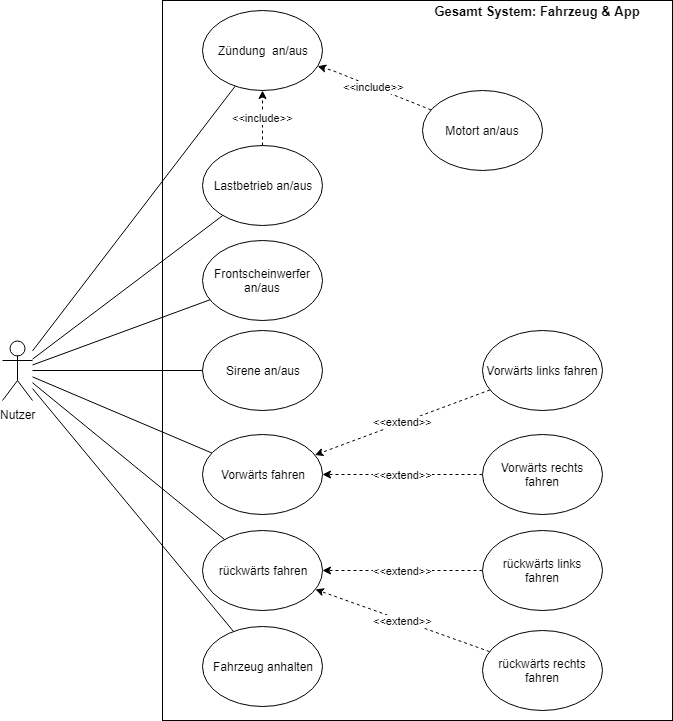

The diagram above was exported from draw.io. Its source (the exported page's mxGraphModel, read from the mxfile embedded in the PNG):
<mxGraphModel dx="2253" dy="761" grid="1" gridSize="10" guides="1" tooltips="1" connect="1" arrows="1" fold="1" page="1" pageScale="1" pageWidth="827" pageHeight="1169" math="0" shadow="0">
  <root>
    <mxCell id="0" />
    <mxCell id="1" parent="0" />
    <mxCell id="e4uwEBUg5kzr9YPmY7Fh-2" value="" style="rounded=0;whiteSpace=wrap;html=1;" vertex="1" parent="1">
      <mxGeometry x="60" y="70" width="510" height="720" as="geometry" />
    </mxCell>
    <mxCell id="e4uwEBUg5kzr9YPmY7Fh-3" value="Nutzer" style="shape=umlActor;verticalLabelPosition=bottom;labelBackgroundColor=#ffffff;verticalAlign=top;html=1;outlineConnect=0;" vertex="1" parent="1">
      <mxGeometry x="-100" y="410" width="30" height="60" as="geometry" />
    </mxCell>
    <mxCell id="e4uwEBUg5kzr9YPmY7Fh-5" value="Zündung&amp;nbsp; an/aus" style="ellipse;whiteSpace=wrap;html=1;" vertex="1" parent="1">
      <mxGeometry x="100" y="80" width="120" height="80" as="geometry" />
    </mxCell>
    <mxCell id="e4uwEBUg5kzr9YPmY7Fh-18" value="&amp;lt;&amp;lt;include&amp;gt;&amp;gt;" style="rounded=0;orthogonalLoop=1;jettySize=auto;html=1;dashed=1;" edge="1" parent="1" source="e4uwEBUg5kzr9YPmY7Fh-6" target="e4uwEBUg5kzr9YPmY7Fh-5">
      <mxGeometry relative="1" as="geometry">
        <Array as="points">
          <mxPoint x="230" y="140" />
        </Array>
      </mxGeometry>
    </mxCell>
    <mxCell id="e4uwEBUg5kzr9YPmY7Fh-6" value="Motort an/aus" style="ellipse;whiteSpace=wrap;html=1;" vertex="1" parent="1">
      <mxGeometry x="320" y="160" width="120" height="80" as="geometry" />
    </mxCell>
    <mxCell id="e4uwEBUg5kzr9YPmY7Fh-19" value="&amp;lt;&amp;lt;include&amp;gt;&amp;gt;" style="edgeStyle=none;rounded=0;orthogonalLoop=1;jettySize=auto;html=1;dashed=1;" edge="1" parent="1" source="e4uwEBUg5kzr9YPmY7Fh-7" target="e4uwEBUg5kzr9YPmY7Fh-5">
      <mxGeometry relative="1" as="geometry" />
    </mxCell>
    <mxCell id="e4uwEBUg5kzr9YPmY7Fh-7" value="Lastbetrieb an/aus" style="ellipse;whiteSpace=wrap;html=1;" vertex="1" parent="1">
      <mxGeometry x="100" y="215" width="120" height="80" as="geometry" />
    </mxCell>
    <mxCell id="e4uwEBUg5kzr9YPmY7Fh-8" value="Frontscheinwerfer an/aus" style="ellipse;whiteSpace=wrap;html=1;" vertex="1" parent="1">
      <mxGeometry x="100" y="310" width="120" height="80" as="geometry" />
    </mxCell>
    <mxCell id="e4uwEBUg5kzr9YPmY7Fh-9" value="Sirene an/aus" style="ellipse;whiteSpace=wrap;html=1;" vertex="1" parent="1">
      <mxGeometry x="100" y="400" width="120" height="80" as="geometry" />
    </mxCell>
    <mxCell id="e4uwEBUg5kzr9YPmY7Fh-11" value="Vorwärts fahren" style="ellipse;whiteSpace=wrap;html=1;" vertex="1" parent="1">
      <mxGeometry x="100" y="504" width="120" height="80" as="geometry" />
    </mxCell>
    <mxCell id="e4uwEBUg5kzr9YPmY7Fh-12" value="rückwärts fahren" style="ellipse;whiteSpace=wrap;html=1;" vertex="1" parent="1">
      <mxGeometry x="100" y="600" width="120" height="80" as="geometry" />
    </mxCell>
    <mxCell id="e4uwEBUg5kzr9YPmY7Fh-22" value="&amp;lt;&amp;lt;extend&amp;gt;&amp;gt;" style="edgeStyle=none;rounded=0;orthogonalLoop=1;jettySize=auto;html=1;dashed=1;" edge="1" parent="1" source="e4uwEBUg5kzr9YPmY7Fh-13" target="e4uwEBUg5kzr9YPmY7Fh-11">
      <mxGeometry relative="1" as="geometry" />
    </mxCell>
    <mxCell id="e4uwEBUg5kzr9YPmY7Fh-13" value="Vorwärts rechts fahren" style="ellipse;whiteSpace=wrap;html=1;" vertex="1" parent="1">
      <mxGeometry x="380" y="504" width="120" height="80" as="geometry" />
    </mxCell>
    <mxCell id="e4uwEBUg5kzr9YPmY7Fh-21" value="&amp;lt;&amp;lt;extend&amp;gt;&amp;gt;" style="edgeStyle=none;rounded=0;orthogonalLoop=1;jettySize=auto;html=1;dashed=1;" edge="1" parent="1" source="e4uwEBUg5kzr9YPmY7Fh-14" target="e4uwEBUg5kzr9YPmY7Fh-11">
      <mxGeometry relative="1" as="geometry" />
    </mxCell>
    <mxCell id="e4uwEBUg5kzr9YPmY7Fh-14" value="Vorwärts links fahren" style="ellipse;whiteSpace=wrap;html=1;" vertex="1" parent="1">
      <mxGeometry x="380" y="400" width="120" height="80" as="geometry" />
    </mxCell>
    <mxCell id="e4uwEBUg5kzr9YPmY7Fh-23" value="&amp;lt;&amp;lt;extend&amp;gt;&amp;gt;" style="edgeStyle=none;rounded=0;orthogonalLoop=1;jettySize=auto;html=1;dashed=1;" edge="1" parent="1" source="e4uwEBUg5kzr9YPmY7Fh-16" target="e4uwEBUg5kzr9YPmY7Fh-12">
      <mxGeometry relative="1" as="geometry" />
    </mxCell>
    <mxCell id="e4uwEBUg5kzr9YPmY7Fh-16" value="rückwärts links fahren" style="ellipse;whiteSpace=wrap;html=1;" vertex="1" parent="1">
      <mxGeometry x="380" y="600" width="120" height="80" as="geometry" />
    </mxCell>
    <mxCell id="e4uwEBUg5kzr9YPmY7Fh-24" value="&amp;lt;&amp;lt;extend&amp;gt;&amp;gt;" style="edgeStyle=none;rounded=0;orthogonalLoop=1;jettySize=auto;html=1;dashed=1;" edge="1" parent="1" source="e4uwEBUg5kzr9YPmY7Fh-17" target="e4uwEBUg5kzr9YPmY7Fh-12">
      <mxGeometry relative="1" as="geometry" />
    </mxCell>
    <mxCell id="e4uwEBUg5kzr9YPmY7Fh-17" value="rückwärts rechts fahren" style="ellipse;whiteSpace=wrap;html=1;" vertex="1" parent="1">
      <mxGeometry x="380" y="700" width="120" height="80" as="geometry" />
    </mxCell>
    <mxCell id="e4uwEBUg5kzr9YPmY7Fh-20" value="Fahrzeug anhalten" style="ellipse;whiteSpace=wrap;html=1;" vertex="1" parent="1">
      <mxGeometry x="100" y="696" width="120" height="80" as="geometry" />
    </mxCell>
    <mxCell id="e4uwEBUg5kzr9YPmY7Fh-25" value="Gesamt System: Fahrzeug &amp;amp; App" style="text;html=1;strokeColor=none;fillColor=none;align=center;verticalAlign=middle;whiteSpace=wrap;rounded=0;fontSize=13;fontStyle=1" vertex="1" parent="1">
      <mxGeometry x="330" y="70" width="210" height="20" as="geometry" />
    </mxCell>
    <mxCell id="e4uwEBUg5kzr9YPmY7Fh-26" value="" style="endArrow=none;html=1;fontSize=13;" edge="1" parent="1" source="e4uwEBUg5kzr9YPmY7Fh-3" target="e4uwEBUg5kzr9YPmY7Fh-5">
      <mxGeometry width="50" height="50" relative="1" as="geometry">
        <mxPoint x="-150" y="350" as="sourcePoint" />
        <mxPoint x="-100" y="300" as="targetPoint" />
      </mxGeometry>
    </mxCell>
    <mxCell id="e4uwEBUg5kzr9YPmY7Fh-27" value="" style="endArrow=none;html=1;fontSize=13;" edge="1" parent="1" source="e4uwEBUg5kzr9YPmY7Fh-3" target="e4uwEBUg5kzr9YPmY7Fh-7">
      <mxGeometry width="50" height="50" relative="1" as="geometry">
        <mxPoint x="-70" y="440" as="sourcePoint" />
        <mxPoint x="142.72276559895727" y="165.62740819728015" as="targetPoint" />
      </mxGeometry>
    </mxCell>
    <mxCell id="e4uwEBUg5kzr9YPmY7Fh-28" value="" style="endArrow=none;html=1;fontSize=13;" edge="1" parent="1" source="e4uwEBUg5kzr9YPmY7Fh-3" target="e4uwEBUg5kzr9YPmY7Fh-8">
      <mxGeometry width="50" height="50" relative="1" as="geometry">
        <mxPoint x="-100" y="460" as="sourcePoint" />
        <mxPoint x="131.71187815735766" y="295.79696756908174" as="targetPoint" />
      </mxGeometry>
    </mxCell>
    <mxCell id="e4uwEBUg5kzr9YPmY7Fh-29" value="" style="endArrow=none;html=1;fontSize=13;" edge="1" parent="1" source="e4uwEBUg5kzr9YPmY7Fh-3" target="e4uwEBUg5kzr9YPmY7Fh-9">
      <mxGeometry width="50" height="50" relative="1" as="geometry">
        <mxPoint x="-50" y="460" as="sourcePoint" />
        <mxPoint x="141.71187815735766" y="305.79696756908174" as="targetPoint" />
      </mxGeometry>
    </mxCell>
    <mxCell id="e4uwEBUg5kzr9YPmY7Fh-30" value="" style="endArrow=none;html=1;fontSize=13;" edge="1" parent="1" source="e4uwEBUg5kzr9YPmY7Fh-3" target="e4uwEBUg5kzr9YPmY7Fh-11">
      <mxGeometry width="50" height="50" relative="1" as="geometry">
        <mxPoint x="-60" y="450" as="sourcePoint" />
        <mxPoint x="110" y="450" as="targetPoint" />
      </mxGeometry>
    </mxCell>
    <mxCell id="e4uwEBUg5kzr9YPmY7Fh-31" value="" style="endArrow=none;html=1;fontSize=13;" edge="1" parent="1" source="e4uwEBUg5kzr9YPmY7Fh-3" target="e4uwEBUg5kzr9YPmY7Fh-12">
      <mxGeometry width="50" height="50" relative="1" as="geometry">
        <mxPoint x="-60" y="456.3673469387754" as="sourcePoint" />
        <mxPoint x="119.38881858180184" y="532.5160699286016" as="targetPoint" />
      </mxGeometry>
    </mxCell>
    <mxCell id="e4uwEBUg5kzr9YPmY7Fh-32" value="" style="endArrow=none;html=1;fontSize=13;" edge="1" parent="1" source="e4uwEBUg5kzr9YPmY7Fh-3" target="e4uwEBUg5kzr9YPmY7Fh-20">
      <mxGeometry width="50" height="50" relative="1" as="geometry">
        <mxPoint x="-60" y="462.2448979591836" as="sourcePoint" />
        <mxPoint x="132.04792574825478" y="619.0187148965344" as="targetPoint" />
      </mxGeometry>
    </mxCell>
  </root>
</mxGraphModel>